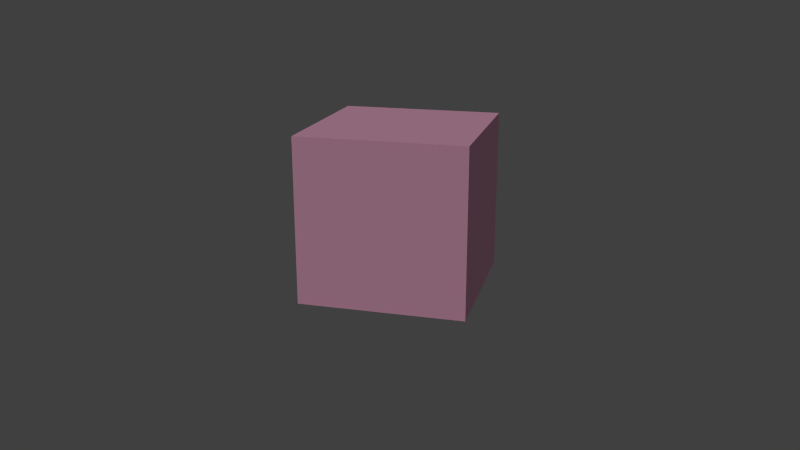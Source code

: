 # Source: house.blend  (saved by Blender 2.64.0; exported with 4.5.12 LTS)
import bpy
from mathutils import Matrix  # noqa: F401  (used for matrix-valued properties, if any)

bpy.ops.wm.read_factory_settings(use_empty=True)
scene = bpy.context.scene
scene.name = 'Scene'

# ---- collections
col_collection_1 = bpy.data.collections.new('Collection 1'); scene.collection.children.link(col_collection_1)

# ---- materials (node trees are filled in below, after node groups)
mat_material = bpy.data.materials.new('Material')
mat_material.alpha_threshold = 0.0
mat_material.use_transparent_shadow = False
mat_material.diffuse_color = (1.0, 0.5, 0.7, 1.0)
mat_material.roughness = 0.5
mat_material.line_color = (0.0, 0.0, 0.0, 1.0)

# ---- material node trees

# ---- world
world_world = bpy.data.worlds.new('World'); scene.world = world_world
world_world.color = (0.05088, 0.05088, 0.05088)
world_world.use_sun_shadow = False
world_world.sun_shadow_jitter_overblur = 0.0
world_world.cycles.sampling_method = 'MANUAL'
world_world.cycles.sample_map_resolution = 256

# ---- cameras
cam_camera_001 = bpy.data.cameras.new('Camera.001')
cam_camera_001.clip_end = 100.0
cam_camera_001.lens = 35.0
cam_camera_001.sensor_width = 32.0
cam_camera_001.sensor_height = 18.0
cam_camera_001.dof.focus_distance = 0.0
cam_camera_001.dof.aperture_fstop = 128.0

# ---- lights
light_sun = bpy.data.lights.new('Sun', 'SUN')
light_sun.transmission_factor = 0.0
light_sun.angle = 1.571
light_sun.energy = 1.0
light_sun.shadow_buffer_clip_start = 0.5
light_sun.shadow_soft_size = 1.0
light_sun.shadow_cascade_max_distance = 1000.0
light_sun.cycles.use_multiple_importance_sampling = False

# ---- meshes
me_cube_005 = bpy.data.meshes.new('Cube.005')
me_cube_005.from_pydata([(-1.0, -1.0, -1.0), (-1.0, 1.0, -1.0), (-1.0, -1.0, 1.0), (-1.0, 1.0, 1.0)], [], [(2, 3, 1), (0, 2, 1)])
_uv = me_cube_005.uv_layers.new(name='UV coord')
_uv.uv.foreach_set('vector', [-0.0005257, 0.4991, 0.4995, 0.4991, 0.4995, 0.9991, -0.0005257, 0.9991, -0.0005257, 0.4991, 0.4995, 0.9991])
me_cube_005.materials.append(mat_material)
me_cube_005.use_remesh_preserve_volume = False
me_cube_005.use_remesh_preserve_attributes = False
me_cube_005.use_mirror_vertex_groups = False
me_cube_005.update()
me_cube_004 = bpy.data.meshes.new('Cube.004')
me_cube_004.from_pydata([(-1.0, 1.0, -1.0), (1.0, 1.0, -1.0), (-1.0, 1.0, 1.0), (1.0, 1.0, 1.0)], [], [(2, 3, 1), (0, 2, 1)])
_uv = me_cube_004.uv_layers.new(name='UV coord')
_uv.uv.foreach_set('vector', [-0.0005257, -6.007e-05, 0.4995, -6.001e-05, 0.4995, 0.4999, -0.0005257, 0.4999, -0.0005257, -6.007e-05, 0.4995, 0.4999])
me_cube_004.materials.append(mat_material)
me_cube_004.use_remesh_preserve_volume = False
me_cube_004.use_remesh_preserve_attributes = False
me_cube_004.use_mirror_vertex_groups = False
me_cube_004.update()
me_cube_003 = bpy.data.meshes.new('Cube.003')
me_cube_003.from_pydata([(-1.0, -1.0, 1.0), (-1.0, 1.0, 1.0), (1.0, 1.0, 1.0), (1.0, -1.0, 1.0)], [], [(3, 2, 1), (0, 3, 1)])
_uv = me_cube_003.uv_layers.new(name='UV coord')
_uv.uv.foreach_set('vector', [0.0, -0.0009766, 0.5, -0.0009765, 0.5, 0.499, 0.0, 0.499, 0.0, -0.0009766, 0.5, 0.499])
me_cube_003.materials.append(mat_material)
me_cube_003.use_remesh_preserve_volume = False
me_cube_003.use_remesh_preserve_attributes = False
me_cube_003.use_mirror_vertex_groups = False
me_cube_003.update()
me_cube_002 = bpy.data.meshes.new('Cube.002')
me_cube_002.from_pydata([(1.0, 1.0, -1.0), (1.0, -1.0, -1.0), (1.0, 1.0, 1.0), (1.0, -1.0, 1.0)], [], [(2, 3, 1), (0, 2, 1)])
_uv = me_cube_002.uv_layers.new(name='UVMap')
_uv.uv.foreach_set('vector', [0.9996, 0.9991, 0.4996, 0.9991, 0.4996, 0.4991, 0.9996, 0.4991, 0.9996, 0.9991, 0.4996, 0.4991])
me_cube_002.materials.append(mat_material)
me_cube_002.use_remesh_preserve_volume = False
me_cube_002.use_remesh_preserve_attributes = False
me_cube_002.use_mirror_vertex_groups = False
me_cube_002.update()
me_cube_001 = bpy.data.meshes.new('Cube.001')
me_cube_001.from_pydata([(-1.0, -1.0, -1.0), (1.0, -1.0, -1.0), (-1.0, -1.0, 1.0), (1.0, -1.0, 1.0)], [], [(3, 2, 0), (1, 3, 0)])
_uv = me_cube_001.uv_layers.new(name='UV coord')
_uv.uv.foreach_set('vector', [0.4995, 0.4999, -0.0005257, 0.4999, -0.0005257, -6.007e-05, 0.4995, -6.007e-05, 0.4995, 0.4999, -0.0005257, -6.007e-05])
me_cube_001.materials.append(mat_material)
me_cube_001.use_remesh_preserve_volume = False
me_cube_001.use_remesh_preserve_attributes = False
me_cube_001.use_mirror_vertex_groups = False
me_cube_001.update()
me_cube = bpy.data.meshes.new('Cube')
me_cube.from_pydata([(-1.0, -1.0, -1.0), (-1.0, 1.0, -1.0), (1.0, 1.0, -1.0), (1.0, -1.0, -1.0)], [], [(0, 1, 2), (3, 0, 2)])
_uv = me_cube.uv_layers.new(name='UV coord')
_uv.uv.foreach_set('vector', [0.4995, -6.007e-05, 0.4995, 0.4999, -0.0005257, 0.4999, -0.0005257, -6.003e-05, 0.4995, -6.007e-05, -0.0005257, 0.4999])
me_cube.materials.append(mat_material)
me_cube.use_remesh_preserve_volume = False
me_cube.use_remesh_preserve_attributes = False
me_cube.use_mirror_vertex_groups = False
me_cube.update()

# ---- objects
ob_cube_005 = bpy.data.objects.new('Cube.005', me_cube_005)
ob_cube_004 = bpy.data.objects.new('Cube.004', me_cube_004)
ob_cube_003 = bpy.data.objects.new('Cube.003', me_cube_003)
ob_cube_002 = bpy.data.objects.new('Cube.002', me_cube_002)
ob_cube_001 = bpy.data.objects.new('Cube.001', me_cube_001)
ob_sun = bpy.data.objects.new('Sun', light_sun)
ob_camera = bpy.data.objects.new('Camera', cam_camera_001)
ob_cube = bpy.data.objects.new('Cube', me_cube)

# ---- transforms, parenting, visibility, modifiers, constraints
ob_cube_005.location = (0.0, 0.0, 0.0)
ob_cube_005.lineart.crease_threshold = 0.0
ob_cube_004.location = (0.0, 0.0, 0.0)
ob_cube_004.lineart.crease_threshold = 0.0
ob_cube_003.location = (0.0, 0.0, 0.0)
ob_cube_003.lineart.crease_threshold = 0.0
ob_cube_002.location = (0.0, 0.0, 0.0)
ob_cube_002.lineart.crease_threshold = 0.0
ob_cube_001.location = (0.0, 0.0, 0.0)
ob_cube_001.lineart.crease_threshold = 0.0
ob_sun.location = (-11.71, 7.634, 10.01)
ob_sun.rotation_euler = (-0.7853, 0.01059, 0.9987)
ob_sun.lineart.crease_threshold = 0.0
ob_camera.location = (-9.881, -2.629, 2.999)
ob_camera.rotation_euler = (-1.879, -3.142, 1.833)
ob_camera.scale = (1.0, 1.0, 1.0)
ob_camera.lineart.crease_threshold = 0.0
ob_cube.location = (0.0, 0.0, 0.0)
ob_cube.scale = (1.0, -1.0, 1.0)
ob_cube.lineart.crease_threshold = 0.0

# ---- collection membership
col_collection_1.objects.link(ob_cube_005)
col_collection_1.objects.link(ob_cube_004)
col_collection_1.objects.link(ob_cube_003)
col_collection_1.objects.link(ob_cube_002)
col_collection_1.objects.link(ob_cube_001)
col_collection_1.objects.link(ob_sun)
col_collection_1.objects.link(ob_camera)
col_collection_1.objects.link(ob_cube)

# ---- scene / render settings (as saved in the file)
scene.camera = ob_camera
scene.frame_start = 1; scene.frame_end = 250; scene.frame_set(6)
scene.render.engine = 'BLENDER_EEVEE_NEXT'
scene.render.image_settings.color_mode = 'RGB'
scene.render.image_settings.compression = 90
scene.render.resolution_percentage = 50
scene.render.dither_intensity = 0.0
scene.render.bake_margin = 2
scene.render.bake_bias = 0.0
scene.cycles.use_denoising = False
scene.cycles.samples = 10
scene.cycles.sampling_pattern = 'TABULATED_SOBOL'
scene.cycles.light_sampling_threshold = 0.0
scene.cycles.use_adaptive_sampling = False
scene.cycles.use_light_tree = False
scene.cycles.blur_glossy = 0.0
scene.cycles.volume_bounces = 1
scene.cycles.pixel_filter_type = 'GAUSSIAN'
scene.cycles.sample_clamp_indirect = 0.0
scene.view_settings.view_transform = 'Standard'
bpy.context.view_layer.update()
